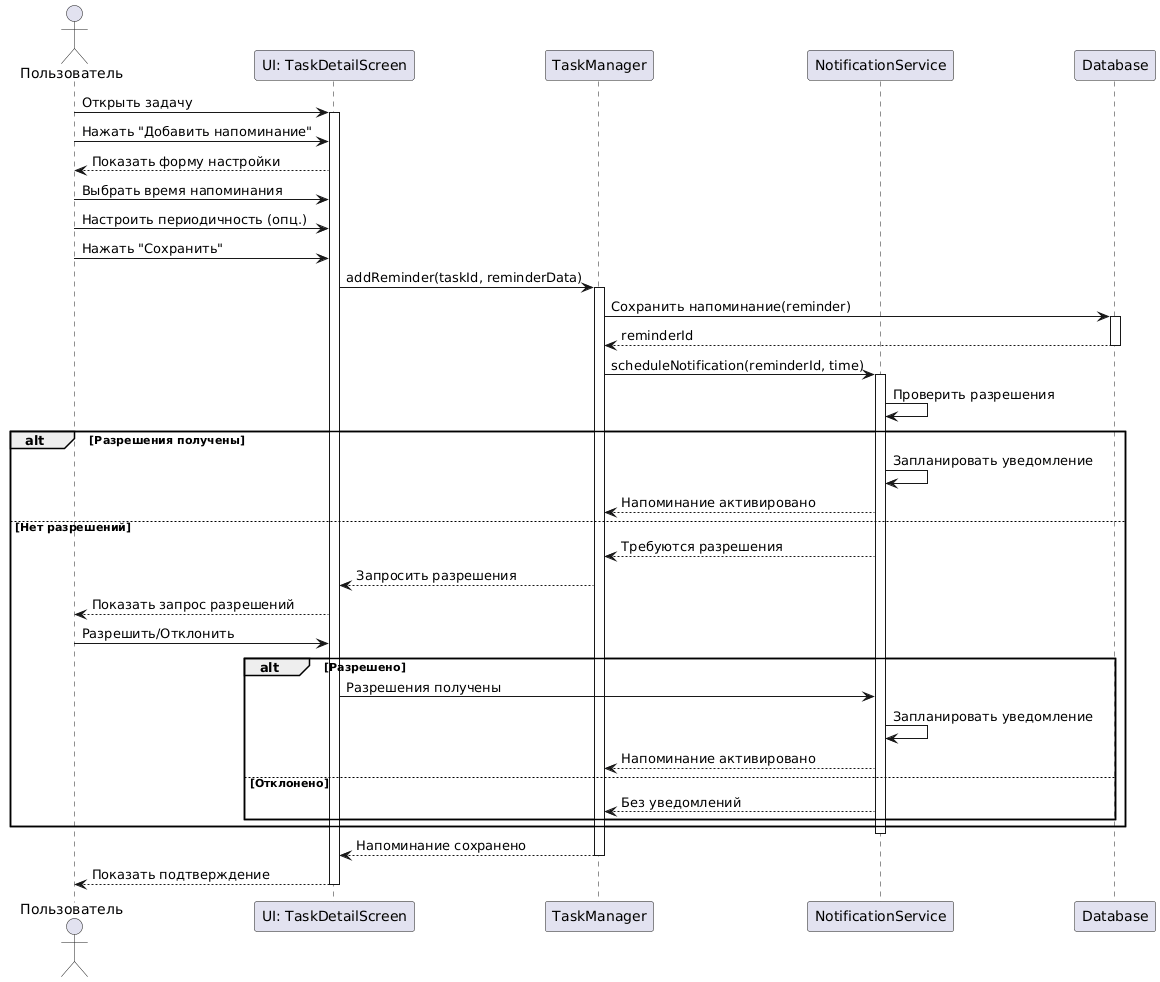

The diagram above was rendered by PlantUML. Its source (embedded in the PNG):
@startuml
actor Пользователь as User
participant "UI: TaskDetailScreen" as UI
participant "TaskManager" as TM
participant "NotificationService" as NS
participant "Database" as DB

User -> UI: Открыть задачу
activate UI
User -> UI: Нажать "Добавить напоминание"
UI --> User: Показать форму настройки

User -> UI: Выбрать время напоминания
User -> UI: Настроить периодичность (опц.)
User -> UI: Нажать "Сохранить"

UI -> TM: addReminder(taskId, reminderData)
activate TM
TM -> DB: Сохранить напоминание(reminder)
activate DB
DB --> TM: reminderId
deactivate DB

TM -> NS: scheduleNotification(reminderId, time)
activate NS
NS -> NS: Проверить разрешения

alt Разрешения получены
    NS -> NS: Запланировать уведомление
    NS --> TM: Напоминание активировано
else Нет разрешений
    NS --> TM: Требуются разрешения
    TM --> UI: Запросить разрешения
    UI --> User: Показать запрос разрешений
    User -> UI: Разрешить/Отклонить
    alt Разрешено
        UI -> NS: Разрешения получены
        NS -> NS: Запланировать уведомление
        NS --> TM: Напоминание активировано
    else Отклонено
        NS --> TM: Без уведомлений
    end
end
deactivate NS

TM --> UI: Напоминание сохранено
deactivate TM
UI --> User: Показать подтверждение
deactivate UI
@enduml